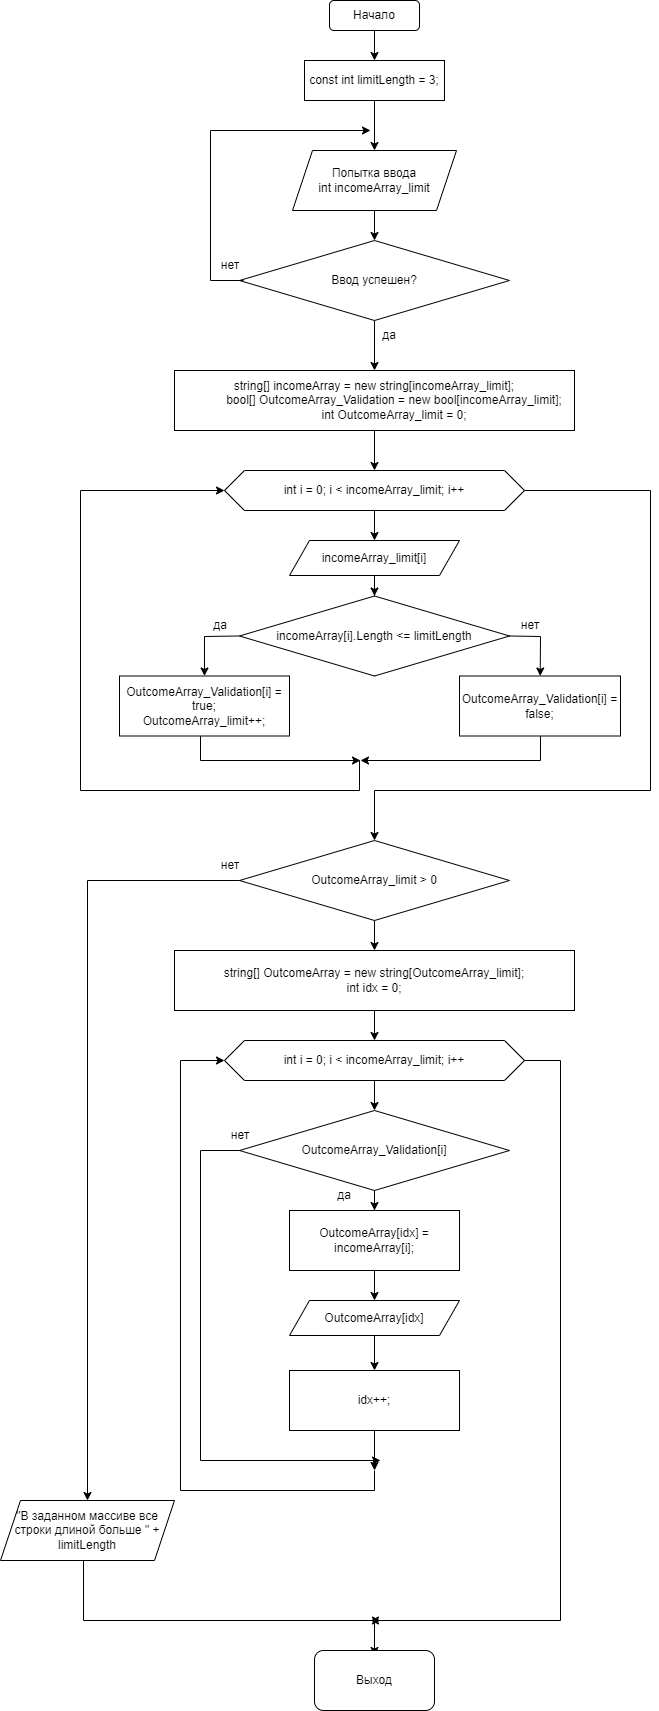

The diagram above was exported from draw.io. Its source (the exported page's mxGraphModel, read from the mxfile embedded in the PNG):
<mxGraphModel dx="1038" dy="547" grid="1" gridSize="10" guides="1" tooltips="1" connect="1" arrows="1" fold="1" page="1" pageScale="1" pageWidth="827" pageHeight="1169" math="0" shadow="0">
  <root>
    <mxCell id="0" />
    <mxCell id="1" parent="0" />
    <mxCell id="CejZ-IbO0E-Y7dAWGMgI-28" value="" style="edgeStyle=orthogonalEdgeStyle;rounded=0;orthogonalLoop=1;jettySize=auto;html=1;" edge="1" parent="1" source="CejZ-IbO0E-Y7dAWGMgI-1" target="CejZ-IbO0E-Y7dAWGMgI-2">
      <mxGeometry relative="1" as="geometry" />
    </mxCell>
    <mxCell id="CejZ-IbO0E-Y7dAWGMgI-1" value="Начало" style="rounded=1;whiteSpace=wrap;html=1;" vertex="1" parent="1">
      <mxGeometry x="369" y="30" width="90" height="30" as="geometry" />
    </mxCell>
    <mxCell id="CejZ-IbO0E-Y7dAWGMgI-29" value="" style="edgeStyle=orthogonalEdgeStyle;rounded=0;orthogonalLoop=1;jettySize=auto;html=1;" edge="1" parent="1" source="CejZ-IbO0E-Y7dAWGMgI-2" target="CejZ-IbO0E-Y7dAWGMgI-4">
      <mxGeometry relative="1" as="geometry" />
    </mxCell>
    <mxCell id="CejZ-IbO0E-Y7dAWGMgI-2" value="const int limitLength = 3;" style="rounded=0;whiteSpace=wrap;html=1;" vertex="1" parent="1">
      <mxGeometry x="344" y="90" width="140" height="40" as="geometry" />
    </mxCell>
    <mxCell id="CejZ-IbO0E-Y7dAWGMgI-30" value="" style="edgeStyle=orthogonalEdgeStyle;rounded=0;orthogonalLoop=1;jettySize=auto;html=1;" edge="1" parent="1" source="CejZ-IbO0E-Y7dAWGMgI-4" target="CejZ-IbO0E-Y7dAWGMgI-13">
      <mxGeometry relative="1" as="geometry" />
    </mxCell>
    <mxCell id="CejZ-IbO0E-Y7dAWGMgI-4" value="Попытка ввода&lt;br&gt;int incomeArray_limit" style="shape=parallelogram;perimeter=parallelogramPerimeter;whiteSpace=wrap;html=1;fixedSize=1;" vertex="1" parent="1">
      <mxGeometry x="332" y="180" width="164" height="60" as="geometry" />
    </mxCell>
    <mxCell id="CejZ-IbO0E-Y7dAWGMgI-35" value="" style="edgeStyle=orthogonalEdgeStyle;rounded=0;orthogonalLoop=1;jettySize=auto;html=1;entryX=0.5;entryY=0;entryDx=0;entryDy=0;" edge="1" parent="1" source="CejZ-IbO0E-Y7dAWGMgI-6" target="CejZ-IbO0E-Y7dAWGMgI-7">
      <mxGeometry relative="1" as="geometry" />
    </mxCell>
    <mxCell id="CejZ-IbO0E-Y7dAWGMgI-6" value="&lt;div&gt;string[] incomeArray = new string[incomeArray_limit];&lt;/div&gt;&lt;div&gt;&amp;nbsp; &amp;nbsp; &amp;nbsp; &amp;nbsp; &amp;nbsp; &amp;nbsp; bool[] OutcomeArray_Validation = new bool[incomeArray_limit];&lt;/div&gt;&lt;div&gt;&amp;nbsp; &amp;nbsp; &amp;nbsp; &amp;nbsp; &amp;nbsp; &amp;nbsp; int OutcomeArray_limit = 0;&lt;/div&gt;" style="rounded=0;whiteSpace=wrap;html=1;" vertex="1" parent="1">
      <mxGeometry x="214" y="400" width="400" height="60" as="geometry" />
    </mxCell>
    <mxCell id="CejZ-IbO0E-Y7dAWGMgI-36" value="" style="edgeStyle=orthogonalEdgeStyle;rounded=0;orthogonalLoop=1;jettySize=auto;html=1;" edge="1" parent="1" source="CejZ-IbO0E-Y7dAWGMgI-7" target="CejZ-IbO0E-Y7dAWGMgI-9">
      <mxGeometry relative="1" as="geometry" />
    </mxCell>
    <mxCell id="CejZ-IbO0E-Y7dAWGMgI-7" value="int i = 0; i &amp;lt; incomeArray_limit; i++" style="shape=hexagon;perimeter=hexagonPerimeter2;whiteSpace=wrap;html=1;fixedSize=1;" vertex="1" parent="1">
      <mxGeometry x="264" y="500" width="300" height="40" as="geometry" />
    </mxCell>
    <mxCell id="CejZ-IbO0E-Y7dAWGMgI-8" value="incomeArray[i].Length &amp;lt;= limitLength" style="rhombus;whiteSpace=wrap;html=1;" vertex="1" parent="1">
      <mxGeometry x="279" y="625.5" width="270" height="80" as="geometry" />
    </mxCell>
    <mxCell id="CejZ-IbO0E-Y7dAWGMgI-37" value="" style="edgeStyle=orthogonalEdgeStyle;rounded=0;orthogonalLoop=1;jettySize=auto;html=1;" edge="1" parent="1" source="CejZ-IbO0E-Y7dAWGMgI-9" target="CejZ-IbO0E-Y7dAWGMgI-8">
      <mxGeometry relative="1" as="geometry" />
    </mxCell>
    <mxCell id="CejZ-IbO0E-Y7dAWGMgI-9" value="incomeArray_limit[i]" style="shape=parallelogram;perimeter=parallelogramPerimeter;whiteSpace=wrap;html=1;fixedSize=1;" vertex="1" parent="1">
      <mxGeometry x="329" y="570" width="170" height="35" as="geometry" />
    </mxCell>
    <mxCell id="CejZ-IbO0E-Y7dAWGMgI-10" value="OutcomeArray_Validation[i] = false;" style="rounded=0;whiteSpace=wrap;html=1;" vertex="1" parent="1">
      <mxGeometry x="499" y="705.5" width="161" height="60" as="geometry" />
    </mxCell>
    <mxCell id="CejZ-IbO0E-Y7dAWGMgI-11" value="&lt;div&gt;OutcomeArray_Validation[i] = true;&lt;/div&gt;&lt;div&gt;&lt;span style=&quot;background-color: initial;&quot;&gt;OutcomeArray_limit++;&lt;/span&gt;&lt;/div&gt;" style="rounded=0;whiteSpace=wrap;html=1;" vertex="1" parent="1">
      <mxGeometry x="159" y="705.5" width="170" height="60" as="geometry" />
    </mxCell>
    <mxCell id="CejZ-IbO0E-Y7dAWGMgI-50" value="" style="edgeStyle=orthogonalEdgeStyle;rounded=0;orthogonalLoop=1;jettySize=auto;html=1;" edge="1" parent="1" source="CejZ-IbO0E-Y7dAWGMgI-12" target="CejZ-IbO0E-Y7dAWGMgI-14">
      <mxGeometry relative="1" as="geometry" />
    </mxCell>
    <mxCell id="CejZ-IbO0E-Y7dAWGMgI-12" value="OutcomeArray_limit &amp;gt; 0" style="rhombus;whiteSpace=wrap;html=1;" vertex="1" parent="1">
      <mxGeometry x="279" y="870" width="270" height="80" as="geometry" />
    </mxCell>
    <mxCell id="CejZ-IbO0E-Y7dAWGMgI-31" value="" style="edgeStyle=orthogonalEdgeStyle;rounded=0;orthogonalLoop=1;jettySize=auto;html=1;" edge="1" parent="1" source="CejZ-IbO0E-Y7dAWGMgI-13" target="CejZ-IbO0E-Y7dAWGMgI-6">
      <mxGeometry relative="1" as="geometry" />
    </mxCell>
    <mxCell id="CejZ-IbO0E-Y7dAWGMgI-13" value="Ввод успешен?" style="rhombus;whiteSpace=wrap;html=1;" vertex="1" parent="1">
      <mxGeometry x="279" y="270" width="270" height="80" as="geometry" />
    </mxCell>
    <mxCell id="CejZ-IbO0E-Y7dAWGMgI-51" value="" style="edgeStyle=orthogonalEdgeStyle;rounded=0;orthogonalLoop=1;jettySize=auto;html=1;entryX=0.5;entryY=0;entryDx=0;entryDy=0;" edge="1" parent="1" source="CejZ-IbO0E-Y7dAWGMgI-14" target="CejZ-IbO0E-Y7dAWGMgI-15">
      <mxGeometry relative="1" as="geometry" />
    </mxCell>
    <mxCell id="CejZ-IbO0E-Y7dAWGMgI-14" value="&lt;div&gt;string[] OutcomeArray = new string[OutcomeArray_limit];&lt;/div&gt;&lt;div&gt;int idx = 0;&lt;/div&gt;" style="rounded=0;whiteSpace=wrap;html=1;" vertex="1" parent="1">
      <mxGeometry x="214" y="980" width="400" height="60" as="geometry" />
    </mxCell>
    <mxCell id="CejZ-IbO0E-Y7dAWGMgI-52" value="" style="edgeStyle=orthogonalEdgeStyle;rounded=0;orthogonalLoop=1;jettySize=auto;html=1;" edge="1" parent="1" source="CejZ-IbO0E-Y7dAWGMgI-15" target="CejZ-IbO0E-Y7dAWGMgI-16">
      <mxGeometry relative="1" as="geometry" />
    </mxCell>
    <mxCell id="CejZ-IbO0E-Y7dAWGMgI-15" value="int i = 0; i &amp;lt; incomeArray_limit; i++" style="shape=hexagon;perimeter=hexagonPerimeter2;whiteSpace=wrap;html=1;fixedSize=1;" vertex="1" parent="1">
      <mxGeometry x="264" y="1070" width="300" height="40" as="geometry" />
    </mxCell>
    <mxCell id="CejZ-IbO0E-Y7dAWGMgI-53" value="" style="edgeStyle=orthogonalEdgeStyle;rounded=0;orthogonalLoop=1;jettySize=auto;html=1;" edge="1" parent="1" source="CejZ-IbO0E-Y7dAWGMgI-16" target="CejZ-IbO0E-Y7dAWGMgI-25">
      <mxGeometry relative="1" as="geometry" />
    </mxCell>
    <mxCell id="CejZ-IbO0E-Y7dAWGMgI-16" value="OutcomeArray_Validation[i]" style="rhombus;whiteSpace=wrap;html=1;" vertex="1" parent="1">
      <mxGeometry x="279" y="1140" width="270" height="80" as="geometry" />
    </mxCell>
    <mxCell id="CejZ-IbO0E-Y7dAWGMgI-59" value="" style="edgeStyle=orthogonalEdgeStyle;rounded=0;orthogonalLoop=1;jettySize=auto;html=1;" edge="1" parent="1" source="CejZ-IbO0E-Y7dAWGMgI-24" target="CejZ-IbO0E-Y7dAWGMgI-26">
      <mxGeometry relative="1" as="geometry" />
    </mxCell>
    <mxCell id="CejZ-IbO0E-Y7dAWGMgI-24" value="OutcomeArray[idx]" style="shape=parallelogram;perimeter=parallelogramPerimeter;whiteSpace=wrap;html=1;fixedSize=1;" vertex="1" parent="1">
      <mxGeometry x="329" y="1330" width="170" height="35" as="geometry" />
    </mxCell>
    <mxCell id="CejZ-IbO0E-Y7dAWGMgI-58" value="" style="edgeStyle=orthogonalEdgeStyle;rounded=0;orthogonalLoop=1;jettySize=auto;html=1;" edge="1" parent="1" source="CejZ-IbO0E-Y7dAWGMgI-25">
      <mxGeometry relative="1" as="geometry">
        <mxPoint x="414" y="1330" as="targetPoint" />
      </mxGeometry>
    </mxCell>
    <mxCell id="CejZ-IbO0E-Y7dAWGMgI-25" value="OutcomeArray[idx] = incomeArray[i];" style="rounded=0;whiteSpace=wrap;html=1;" vertex="1" parent="1">
      <mxGeometry x="329" y="1240" width="170" height="60" as="geometry" />
    </mxCell>
    <mxCell id="CejZ-IbO0E-Y7dAWGMgI-26" value="idx++;" style="rounded=0;whiteSpace=wrap;html=1;" vertex="1" parent="1">
      <mxGeometry x="329" y="1400" width="170" height="60" as="geometry" />
    </mxCell>
    <mxCell id="CejZ-IbO0E-Y7dAWGMgI-27" value="&quot;В заданном массиве все строки длиной больше &quot; + limitLength" style="shape=parallelogram;perimeter=parallelogramPerimeter;whiteSpace=wrap;html=1;fixedSize=1;" vertex="1" parent="1">
      <mxGeometry x="40" y="1530" width="174" height="60" as="geometry" />
    </mxCell>
    <mxCell id="CejZ-IbO0E-Y7dAWGMgI-32" value="" style="endArrow=classic;html=1;rounded=0;" edge="1" parent="1">
      <mxGeometry width="50" height="50" relative="1" as="geometry">
        <mxPoint x="283" y="310" as="sourcePoint" />
        <mxPoint x="410" y="160" as="targetPoint" />
        <Array as="points">
          <mxPoint x="250" y="310" />
          <mxPoint x="250" y="160" />
        </Array>
      </mxGeometry>
    </mxCell>
    <mxCell id="CejZ-IbO0E-Y7dAWGMgI-33" value="нет" style="text;html=1;strokeColor=none;fillColor=none;align=center;verticalAlign=middle;whiteSpace=wrap;rounded=0;" vertex="1" parent="1">
      <mxGeometry x="240" y="280" width="60" height="30" as="geometry" />
    </mxCell>
    <mxCell id="CejZ-IbO0E-Y7dAWGMgI-34" value="да" style="text;html=1;strokeColor=none;fillColor=none;align=center;verticalAlign=middle;whiteSpace=wrap;rounded=0;" vertex="1" parent="1">
      <mxGeometry x="399" y="350" width="60" height="30" as="geometry" />
    </mxCell>
    <mxCell id="CejZ-IbO0E-Y7dAWGMgI-38" value="" style="endArrow=classic;html=1;rounded=0;exitX=1;exitY=0.5;exitDx=0;exitDy=0;" edge="1" parent="1" source="CejZ-IbO0E-Y7dAWGMgI-8" target="CejZ-IbO0E-Y7dAWGMgI-10">
      <mxGeometry width="50" height="50" relative="1" as="geometry">
        <mxPoint x="549" y="660" as="sourcePoint" />
        <mxPoint x="599" y="610" as="targetPoint" />
        <Array as="points">
          <mxPoint x="580" y="666" />
        </Array>
      </mxGeometry>
    </mxCell>
    <mxCell id="CejZ-IbO0E-Y7dAWGMgI-39" value="нет" style="text;html=1;strokeColor=none;fillColor=none;align=center;verticalAlign=middle;whiteSpace=wrap;rounded=0;" vertex="1" parent="1">
      <mxGeometry x="540" y="640" width="60" height="30" as="geometry" />
    </mxCell>
    <mxCell id="CejZ-IbO0E-Y7dAWGMgI-41" value="" style="endArrow=classic;html=1;rounded=0;exitX=1;exitY=0.5;exitDx=0;exitDy=0;entryX=0.5;entryY=0;entryDx=0;entryDy=0;" edge="1" parent="1" target="CejZ-IbO0E-Y7dAWGMgI-11">
      <mxGeometry width="50" height="50" relative="1" as="geometry">
        <mxPoint x="278" y="665.5" as="sourcePoint" />
        <mxPoint x="308.71582733812943" y="705.5" as="targetPoint" />
        <Array as="points">
          <mxPoint x="244" y="666" />
        </Array>
      </mxGeometry>
    </mxCell>
    <mxCell id="CejZ-IbO0E-Y7dAWGMgI-43" value="да" style="text;html=1;strokeColor=none;fillColor=none;align=center;verticalAlign=middle;whiteSpace=wrap;rounded=0;" vertex="1" parent="1">
      <mxGeometry x="230" y="640" width="60" height="30" as="geometry" />
    </mxCell>
    <mxCell id="CejZ-IbO0E-Y7dAWGMgI-44" value="" style="endArrow=classic;html=1;rounded=0;" edge="1" parent="1">
      <mxGeometry width="50" height="50" relative="1" as="geometry">
        <mxPoint x="240" y="765.5" as="sourcePoint" />
        <mxPoint x="400" y="790" as="targetPoint" />
        <Array as="points">
          <mxPoint x="240" y="790" />
        </Array>
      </mxGeometry>
    </mxCell>
    <mxCell id="CejZ-IbO0E-Y7dAWGMgI-45" value="" style="endArrow=classic;html=1;rounded=0;" edge="1" parent="1">
      <mxGeometry width="50" height="50" relative="1" as="geometry">
        <mxPoint x="580" y="765.5" as="sourcePoint" />
        <mxPoint x="400" y="790" as="targetPoint" />
        <Array as="points">
          <mxPoint x="580" y="790" />
        </Array>
      </mxGeometry>
    </mxCell>
    <mxCell id="CejZ-IbO0E-Y7dAWGMgI-46" value="" style="endArrow=classic;html=1;rounded=0;entryX=0;entryY=0.5;entryDx=0;entryDy=0;" edge="1" parent="1" target="CejZ-IbO0E-Y7dAWGMgI-7">
      <mxGeometry width="50" height="50" relative="1" as="geometry">
        <mxPoint x="399" y="790" as="sourcePoint" />
        <mxPoint x="559" y="814.5" as="targetPoint" />
        <Array as="points">
          <mxPoint x="399" y="820" />
          <mxPoint x="120" y="820" />
          <mxPoint x="120" y="520" />
        </Array>
      </mxGeometry>
    </mxCell>
    <mxCell id="CejZ-IbO0E-Y7dAWGMgI-47" value="" style="endArrow=classic;html=1;rounded=0;exitX=1;exitY=0.5;exitDx=0;exitDy=0;entryX=0.5;entryY=0;entryDx=0;entryDy=0;" edge="1" parent="1" source="CejZ-IbO0E-Y7dAWGMgI-7" target="CejZ-IbO0E-Y7dAWGMgI-12">
      <mxGeometry width="50" height="50" relative="1" as="geometry">
        <mxPoint x="570" y="520" as="sourcePoint" />
        <mxPoint x="724" y="540" as="targetPoint" />
        <Array as="points">
          <mxPoint x="690" y="520" />
          <mxPoint x="690" y="820" />
          <mxPoint x="414" y="820" />
        </Array>
      </mxGeometry>
    </mxCell>
    <mxCell id="CejZ-IbO0E-Y7dAWGMgI-48" value="" style="endArrow=classic;html=1;rounded=0;" edge="1" parent="1" target="CejZ-IbO0E-Y7dAWGMgI-27">
      <mxGeometry width="50" height="50" relative="1" as="geometry">
        <mxPoint x="279" y="910" as="sourcePoint" />
        <mxPoint x="439" y="934.5" as="targetPoint" />
        <Array as="points">
          <mxPoint x="127" y="910" />
        </Array>
      </mxGeometry>
    </mxCell>
    <mxCell id="CejZ-IbO0E-Y7dAWGMgI-49" value="нет" style="text;html=1;strokeColor=none;fillColor=none;align=center;verticalAlign=middle;whiteSpace=wrap;rounded=0;" vertex="1" parent="1">
      <mxGeometry x="240" y="880" width="60" height="30" as="geometry" />
    </mxCell>
    <mxCell id="CejZ-IbO0E-Y7dAWGMgI-54" value="да" style="text;html=1;strokeColor=none;fillColor=none;align=center;verticalAlign=middle;whiteSpace=wrap;rounded=0;" vertex="1" parent="1">
      <mxGeometry x="354" y="1210" width="60" height="30" as="geometry" />
    </mxCell>
    <mxCell id="CejZ-IbO0E-Y7dAWGMgI-55" value="" style="endArrow=classic;html=1;rounded=0;" edge="1" parent="1">
      <mxGeometry width="50" height="50" relative="1" as="geometry">
        <mxPoint x="279" y="1180" as="sourcePoint" />
        <mxPoint x="420" y="1490" as="targetPoint" />
        <Array as="points">
          <mxPoint x="240" y="1180" />
          <mxPoint x="240" y="1490" />
        </Array>
      </mxGeometry>
    </mxCell>
    <mxCell id="CejZ-IbO0E-Y7dAWGMgI-60" value="" style="endArrow=classic;html=1;rounded=0;" edge="1" parent="1">
      <mxGeometry width="50" height="50" relative="1" as="geometry">
        <mxPoint x="414" y="1460" as="sourcePoint" />
        <mxPoint x="414" y="1500" as="targetPoint" />
      </mxGeometry>
    </mxCell>
    <mxCell id="CejZ-IbO0E-Y7dAWGMgI-61" value="" style="endArrow=classic;html=1;rounded=0;entryX=0;entryY=0.5;entryDx=0;entryDy=0;" edge="1" parent="1" target="CejZ-IbO0E-Y7dAWGMgI-15">
      <mxGeometry width="50" height="50" relative="1" as="geometry">
        <mxPoint x="414" y="1500" as="sourcePoint" />
        <mxPoint x="464" y="1450" as="targetPoint" />
        <Array as="points">
          <mxPoint x="414" y="1520" />
          <mxPoint x="220" y="1520" />
          <mxPoint x="220" y="1090" />
        </Array>
      </mxGeometry>
    </mxCell>
    <mxCell id="CejZ-IbO0E-Y7dAWGMgI-62" value="нет" style="text;html=1;strokeColor=none;fillColor=none;align=center;verticalAlign=middle;whiteSpace=wrap;rounded=0;" vertex="1" parent="1">
      <mxGeometry x="250" y="1150" width="60" height="30" as="geometry" />
    </mxCell>
    <mxCell id="CejZ-IbO0E-Y7dAWGMgI-63" value="" style="endArrow=classic;html=1;rounded=0;exitX=1;exitY=0.5;exitDx=0;exitDy=0;" edge="1" parent="1" source="CejZ-IbO0E-Y7dAWGMgI-15">
      <mxGeometry width="50" height="50" relative="1" as="geometry">
        <mxPoint x="424" y="1510" as="sourcePoint" />
        <mxPoint x="410" y="1650" as="targetPoint" />
        <Array as="points">
          <mxPoint x="600" y="1090" />
          <mxPoint x="600" y="1650" />
        </Array>
      </mxGeometry>
    </mxCell>
    <mxCell id="CejZ-IbO0E-Y7dAWGMgI-64" value="" style="endArrow=classic;html=1;rounded=0;exitX=1;exitY=0.5;exitDx=0;exitDy=0;" edge="1" parent="1">
      <mxGeometry width="50" height="50" relative="1" as="geometry">
        <mxPoint x="123" y="1590" as="sourcePoint" />
        <mxPoint x="420" y="1650" as="targetPoint" />
        <Array as="points">
          <mxPoint x="123" y="1650" />
        </Array>
      </mxGeometry>
    </mxCell>
    <mxCell id="CejZ-IbO0E-Y7dAWGMgI-65" value="" style="edgeStyle=orthogonalEdgeStyle;rounded=0;orthogonalLoop=1;jettySize=auto;html=1;" edge="1" parent="1">
      <mxGeometry relative="1" as="geometry">
        <mxPoint x="414" y="1650" as="sourcePoint" />
        <mxPoint x="414" y="1685" as="targetPoint" />
      </mxGeometry>
    </mxCell>
    <mxCell id="CejZ-IbO0E-Y7dAWGMgI-66" value="Выход" style="rounded=1;whiteSpace=wrap;html=1;" vertex="1" parent="1">
      <mxGeometry x="354" y="1680" width="120" height="60" as="geometry" />
    </mxCell>
  </root>
</mxGraphModel>